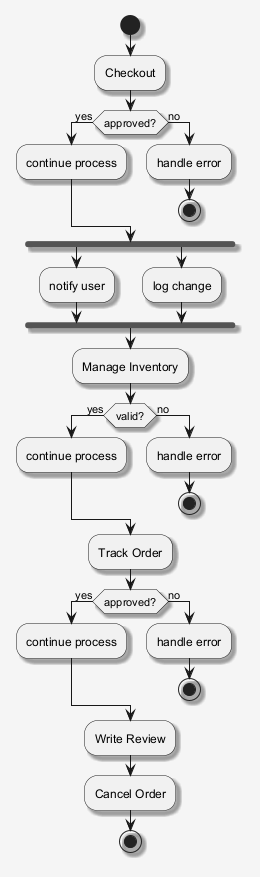

The diagram above was rendered by PlantUML. Its source (embedded in the PNG):
@startuml
skinparam shadowing false
skinparam backgroundColor #F5F5F5
skinparam shadowing true
start
:Checkout;
if (approved?) then (yes)
:continue process;
else (no)
:handle error;
stop
endif
fork
:notify user;
fork again
:log change;
end fork
:Manage Inventory;
if (valid?) then (yes)
:continue process;
else (no)
:handle error;
stop
endif
:Track Order;
if (approved?) then (yes)
:continue process;
else (no)
:handle error;
stop
endif
:Write Review;
:Cancel Order;
stop
@enduml